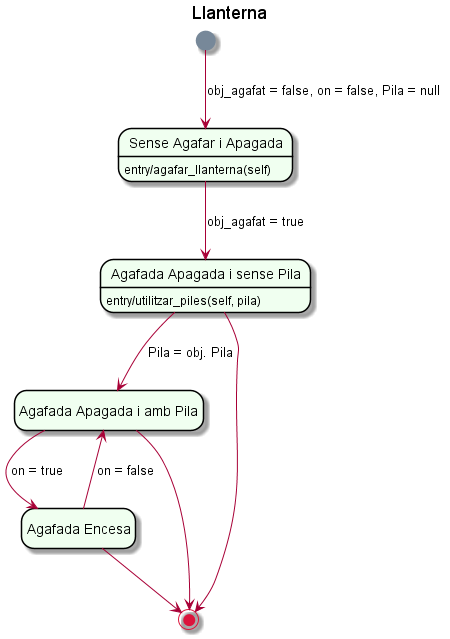

The diagram above was rendered by PlantUML. Its source (embedded in the PNG):
@startuml

title Llanterna

hide empty description
skinparam backgroundColor Transparent
skinparam state {
	StartColor LightSlateGray
	EndColor Crimson
	BorderColor Black
	BackgroundColor HoneyDew
}

state "Sense Agafar i Apagada" as sense_agafar_apagada_sensepila
state "Agafada Apagada i sense Pila" as agafada_apagada
state "Agafada Apagada i amb Pila" as agafada_apagada_ambpila
state "Agafada Encesa" as agafada_encesa


[*] --> sense_agafar_apagada_sensepila: obj_agafat = false, on = false, Pila = null
sense_agafar_apagada_sensepila: entry/agafar_llanterna(self)
sense_agafar_apagada_sensepila --> agafada_apagada: obj_agafat = true
agafada_apagada_ambpila --> agafada_encesa: on = true
agafada_apagada: entry/utilitzar_piles(self, pila)
agafada_encesa --> agafada_apagada_ambpila: on = false
agafada_apagada --> agafada_apagada_ambpila: Pila = obj. Pila
agafada_encesa --> [*]
agafada_apagada --> [*]
agafada_apagada_ambpila --> [*]


@enduml